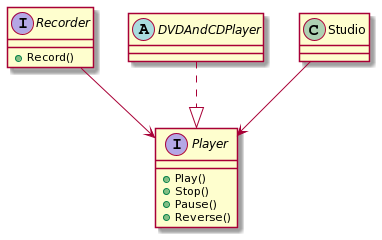

The diagram above was rendered by PlantUML. Its source (embedded in the PNG):
@startuml
interface Player
interface Recorder
abstract DVDAndCDPlayer

interface Player{
+Play()
+Stop()
+Pause()
+Reverse()
}

interface Recorder{
+Record()
}

Studio -->  Player

Recorder -->  Player

DVDAndCDPlayer ..|>  Player
@enduml